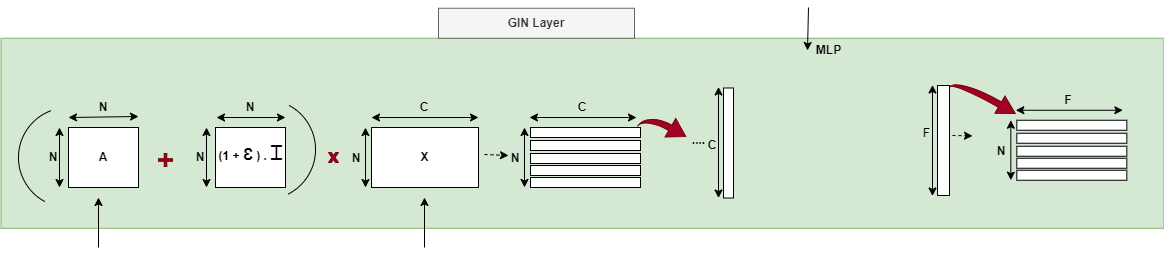

The diagram above was exported from draw.io. Its source (the exported page's mxGraphModel, read from the mxfile embedded in the PNG):
<mxGraphModel dx="880" dy="434" grid="1" gridSize="10" guides="1" tooltips="1" connect="1" arrows="1" fold="1" page="1" pageScale="1" pageWidth="850" pageHeight="1100" math="0" shadow="0">
  <root>
    <mxCell id="0" />
    <mxCell id="1" parent="0" />
    <mxCell id="GN1TAPZdaTHv4xHgaOf5-1" value="" style="rounded=0;whiteSpace=wrap;html=1;fillColor=#d5e8d4;strokeColor=#82b366;" vertex="1" parent="1">
      <mxGeometry x="32.5" y="100.75" width="1163" height="190" as="geometry" />
    </mxCell>
    <mxCell id="GN1TAPZdaTHv4xHgaOf5-7" value="" style="endArrow=classic;startArrow=classic;html=1;rounded=0;" edge="1" parent="1">
      <mxGeometry width="50" height="50" relative="1" as="geometry">
        <mxPoint x="248" y="180" as="sourcePoint" />
        <mxPoint x="317" y="180" as="targetPoint" />
      </mxGeometry>
    </mxCell>
    <mxCell id="GN1TAPZdaTHv4xHgaOf5-8" value="&lt;b&gt;N&lt;/b&gt;" style="text;html=1;align=center;verticalAlign=middle;whiteSpace=wrap;rounded=0;" vertex="1" parent="1">
      <mxGeometry x="267" y="160" width="30" height="20" as="geometry" />
    </mxCell>
    <mxCell id="GN1TAPZdaTHv4xHgaOf5-9" value="&lt;b&gt;N&lt;/b&gt;" style="text;html=1;align=center;verticalAlign=middle;whiteSpace=wrap;rounded=0;" vertex="1" parent="1">
      <mxGeometry x="217" y="210" width="30" height="20" as="geometry" />
    </mxCell>
    <mxCell id="GN1TAPZdaTHv4xHgaOf5-10" value="" style="endArrow=classic;startArrow=classic;html=1;rounded=0;" edge="1" parent="1">
      <mxGeometry width="50" height="50" relative="1" as="geometry">
        <mxPoint x="238" y="190" as="sourcePoint" />
        <mxPoint x="238" y="250" as="targetPoint" />
      </mxGeometry>
    </mxCell>
    <mxCell id="GN1TAPZdaTHv4xHgaOf5-11" value="" style="rounded=0;whiteSpace=wrap;html=1;" vertex="1" parent="1">
      <mxGeometry x="247" y="190" width="70" height="60" as="geometry" />
    </mxCell>
    <mxCell id="GN1TAPZdaTHv4xHgaOf5-12" value="" style="endArrow=classic;startArrow=classic;html=1;rounded=0;" edge="1" parent="1">
      <mxGeometry width="50" height="50" relative="1" as="geometry">
        <mxPoint x="403" y="180" as="sourcePoint" />
        <mxPoint x="510" y="180" as="targetPoint" />
      </mxGeometry>
    </mxCell>
    <mxCell id="GN1TAPZdaTHv4xHgaOf5-13" value="&lt;b&gt;C&lt;/b&gt;" style="text;html=1;align=center;verticalAlign=middle;whiteSpace=wrap;rounded=0;" vertex="1" parent="1">
      <mxGeometry x="441" y="160" width="30" height="20" as="geometry" />
    </mxCell>
    <mxCell id="GN1TAPZdaTHv4xHgaOf5-14" value="&lt;b&gt;X&lt;/b&gt;" style="rounded=0;whiteSpace=wrap;html=1;" vertex="1" parent="1">
      <mxGeometry x="403" y="190" width="107" height="60" as="geometry" />
    </mxCell>
    <mxCell id="GN1TAPZdaTHv4xHgaOf5-15" value="&lt;b&gt;N&lt;/b&gt;" style="text;html=1;align=center;verticalAlign=middle;whiteSpace=wrap;rounded=0;" vertex="1" parent="1">
      <mxGeometry x="373" y="211" width="30" height="20" as="geometry" />
    </mxCell>
    <mxCell id="GN1TAPZdaTHv4xHgaOf5-16" value="" style="endArrow=classic;startArrow=classic;html=1;rounded=0;" edge="1" parent="1">
      <mxGeometry width="50" height="50" relative="1" as="geometry">
        <mxPoint x="397" y="190.06" as="sourcePoint" />
        <mxPoint x="397" y="250" as="targetPoint" />
      </mxGeometry>
    </mxCell>
    <mxCell id="GN1TAPZdaTHv4xHgaOf5-18" value="" style="verticalLabelPosition=bottom;verticalAlign=top;html=1;shape=mxgraph.basic.x;fillColor=#a20025;fontColor=#ffffff;strokeColor=#6F0000;" vertex="1" parent="1">
      <mxGeometry x="360" y="215" width="10" height="10" as="geometry" />
    </mxCell>
    <mxCell id="GN1TAPZdaTHv4xHgaOf5-24" value="&lt;b&gt;GIN Layer&lt;/b&gt;" style="text;html=1;align=center;verticalAlign=middle;whiteSpace=wrap;rounded=0;fillColor=#f5f5f5;fontColor=#333333;strokeColor=#666666;" vertex="1" parent="1">
      <mxGeometry x="470" y="70.75" width="196" height="30" as="geometry" />
    </mxCell>
    <mxCell id="GN1TAPZdaTHv4xHgaOf5-29" value="" style="endArrow=classic;html=1;rounded=0;dashed=1;" edge="1" parent="1">
      <mxGeometry width="50" height="50" relative="1" as="geometry">
        <mxPoint x="516" y="217" as="sourcePoint" />
        <mxPoint x="540" y="218" as="targetPoint" />
      </mxGeometry>
    </mxCell>
    <mxCell id="GN1TAPZdaTHv4xHgaOf5-30" value="" style="shape=cross;whiteSpace=wrap;html=1;strokeColor=#6F0000;align=center;verticalAlign=top;fontFamily=Helvetica;fontSize=12;fontColor=#ffffff;fillColor=#a20025;" vertex="1" parent="1">
      <mxGeometry x="190" y="216" width="14" height="13" as="geometry" />
    </mxCell>
    <mxCell id="GN1TAPZdaTHv4xHgaOf5-31" value="" style="endArrow=classic;startArrow=classic;html=1;rounded=0;entryX=0.75;entryY=1;entryDx=0;entryDy=0;" edge="1" parent="1">
      <mxGeometry width="50" height="50" relative="1" as="geometry">
        <mxPoint x="100" y="180" as="sourcePoint" />
        <mxPoint x="169.5" y="179" as="targetPoint" />
        <Array as="points">
          <mxPoint x="170" y="179" />
        </Array>
      </mxGeometry>
    </mxCell>
    <mxCell id="GN1TAPZdaTHv4xHgaOf5-32" value="&lt;b&gt;N&lt;/b&gt;" style="text;html=1;align=center;verticalAlign=middle;whiteSpace=wrap;rounded=0;" vertex="1" parent="1">
      <mxGeometry x="120" y="160" width="30" height="20" as="geometry" />
    </mxCell>
    <mxCell id="GN1TAPZdaTHv4xHgaOf5-33" value="&lt;b&gt;N&lt;/b&gt;" style="text;html=1;align=center;verticalAlign=middle;whiteSpace=wrap;rounded=0;" vertex="1" parent="1">
      <mxGeometry x="70" y="210" width="30" height="20" as="geometry" />
    </mxCell>
    <mxCell id="GN1TAPZdaTHv4xHgaOf5-34" value="" style="endArrow=classic;startArrow=classic;html=1;rounded=0;" edge="1" parent="1">
      <mxGeometry width="50" height="50" relative="1" as="geometry">
        <mxPoint x="91" y="190" as="sourcePoint" />
        <mxPoint x="91" y="250" as="targetPoint" />
      </mxGeometry>
    </mxCell>
    <mxCell id="GN1TAPZdaTHv4xHgaOf5-35" value="&lt;b&gt;A&lt;/b&gt;" style="rounded=0;whiteSpace=wrap;html=1;" vertex="1" parent="1">
      <mxGeometry x="100" y="190" width="70" height="60" as="geometry" />
    </mxCell>
    <mxCell id="GN1TAPZdaTHv4xHgaOf5-36" value="" style="endArrow=classic;html=1;rounded=0;entryX=0;entryY=0.75;entryDx=0;entryDy=0;" edge="1" parent="1">
      <mxGeometry width="50" height="50" relative="1" as="geometry">
        <mxPoint x="130" y="310" as="sourcePoint" />
        <mxPoint x="130" y="260" as="targetPoint" />
      </mxGeometry>
    </mxCell>
    <mxCell id="GN1TAPZdaTHv4xHgaOf5-39" value="" style="verticalLabelPosition=bottom;verticalAlign=top;html=1;shape=mxgraph.basic.arc;startAngle=0.5779791303773693;endAngle=0.9439704071893045;" vertex="1" parent="1">
      <mxGeometry x="50" y="170" width="100" height="100" as="geometry" />
    </mxCell>
    <mxCell id="GN1TAPZdaTHv4xHgaOf5-40" value="" style="verticalLabelPosition=bottom;verticalAlign=top;html=1;shape=mxgraph.basic.arc;startAngle=0.5779791303773693;endAngle=0.9262081911747834;rotation=-180;" vertex="1" parent="1">
      <mxGeometry x="247" y="162" width="100" height="100" as="geometry" />
    </mxCell>
    <mxCell id="GN1TAPZdaTHv4xHgaOf5-41" value="&lt;b&gt;(1 +&amp;nbsp;&lt;/b&gt;&lt;a style=&quot;text-decoration-line: none; background: none rgb(255, 255, 255); border-radius: 2px; overflow-wrap: break-word; font-family: sans-serif; font-size: 16px; text-align: start; text-wrap: wrap;&quot; title=&quot;Latin epsilon&quot; href=&quot;https://en.wikipedia.org/wiki/Latin_epsilon&quot;&gt;&lt;b&gt;&lt;font color=&quot;#000000&quot;&gt;Ɛ&lt;/font&gt;&lt;/b&gt;&lt;/a&gt;&lt;b&gt;&amp;nbsp;) .&amp;nbsp;&lt;/b&gt;&lt;h3 class=&quot;LC20lb MBeuO DKV0Md&quot; style=&quot;font-weight: 400; margin: 18px 0px 3px; padding: 5px 0px 0px; font-size: 20px; line-height: 1.3; display: inline-block;&quot;&gt;&lt;font color=&quot;#000000&quot;&gt;Ɪ&lt;/font&gt;&lt;/h3&gt;" style="text;html=1;align=center;verticalAlign=middle;resizable=0;points=[];autosize=1;strokeColor=none;fillColor=none;" vertex="1" parent="1">
      <mxGeometry x="237" y="170" width="90" height="70" as="geometry" />
    </mxCell>
    <mxCell id="GN1TAPZdaTHv4xHgaOf5-45" value="" style="rounded=0;whiteSpace=wrap;html=1;" vertex="1" parent="1">
      <mxGeometry x="562" y="190" width="110" height="10" as="geometry" />
    </mxCell>
    <mxCell id="GN1TAPZdaTHv4xHgaOf5-46" value="" style="rounded=0;whiteSpace=wrap;html=1;" vertex="1" parent="1">
      <mxGeometry x="562" y="203" width="110" height="10" as="geometry" />
    </mxCell>
    <mxCell id="GN1TAPZdaTHv4xHgaOf5-47" value="" style="rounded=0;whiteSpace=wrap;html=1;" vertex="1" parent="1">
      <mxGeometry x="562" y="216" width="110" height="10" as="geometry" />
    </mxCell>
    <mxCell id="GN1TAPZdaTHv4xHgaOf5-48" value="" style="rounded=0;whiteSpace=wrap;html=1;" vertex="1" parent="1">
      <mxGeometry x="562" y="228" width="110" height="10" as="geometry" />
    </mxCell>
    <mxCell id="GN1TAPZdaTHv4xHgaOf5-49" value="" style="rounded=0;whiteSpace=wrap;html=1;" vertex="1" parent="1">
      <mxGeometry x="562" y="240" width="110" height="10" as="geometry" />
    </mxCell>
    <mxCell id="GN1TAPZdaTHv4xHgaOf5-50" value="&lt;b&gt;N&lt;/b&gt;" style="text;html=1;align=center;verticalAlign=middle;whiteSpace=wrap;rounded=0;" vertex="1" parent="1">
      <mxGeometry x="532" y="210.94" width="30" height="20" as="geometry" />
    </mxCell>
    <mxCell id="GN1TAPZdaTHv4xHgaOf5-51" value="" style="endArrow=classic;startArrow=classic;html=1;rounded=0;" edge="1" parent="1">
      <mxGeometry width="50" height="50" relative="1" as="geometry">
        <mxPoint x="556" y="190" as="sourcePoint" />
        <mxPoint x="556" y="249.94" as="targetPoint" />
      </mxGeometry>
    </mxCell>
    <mxCell id="GN1TAPZdaTHv4xHgaOf5-52" value="" style="endArrow=classic;startArrow=classic;html=1;rounded=0;" edge="1" parent="1">
      <mxGeometry width="50" height="50" relative="1" as="geometry">
        <mxPoint x="561" y="180" as="sourcePoint" />
        <mxPoint x="668" y="180" as="targetPoint" />
      </mxGeometry>
    </mxCell>
    <mxCell id="GN1TAPZdaTHv4xHgaOf5-53" value="&lt;b&gt;C&lt;/b&gt;" style="text;html=1;align=center;verticalAlign=middle;whiteSpace=wrap;rounded=0;" vertex="1" parent="1">
      <mxGeometry x="599" y="160" width="30" height="20" as="geometry" />
    </mxCell>
    <mxCell id="GN1TAPZdaTHv4xHgaOf5-58" value="" style="rounded=0;whiteSpace=wrap;html=1;rotation=90;" vertex="1" parent="1">
      <mxGeometry x="705" y="200.5" width="110" height="10" as="geometry" />
    </mxCell>
    <mxCell id="GN1TAPZdaTHv4xHgaOf5-60" value="" style="endArrow=classic;startArrow=classic;html=1;rounded=0;" edge="1" parent="1">
      <mxGeometry width="50" height="50" relative="1" as="geometry">
        <mxPoint x="750" y="149.5" as="sourcePoint" />
        <mxPoint x="750" y="260.5" as="targetPoint" />
      </mxGeometry>
    </mxCell>
    <mxCell id="GN1TAPZdaTHv4xHgaOf5-61" value="&lt;b&gt;C&lt;/b&gt;" style="text;html=1;align=center;verticalAlign=middle;whiteSpace=wrap;rounded=0;" vertex="1" parent="1">
      <mxGeometry x="729" y="198" width="30" height="20" as="geometry" />
    </mxCell>
    <mxCell id="GN1TAPZdaTHv4xHgaOf5-62" value="&lt;b&gt;....&lt;/b&gt;" style="text;html=1;align=center;verticalAlign=middle;resizable=0;points=[];autosize=1;strokeColor=none;fillColor=none;" vertex="1" parent="1">
      <mxGeometry x="710" y="188" width="40" height="30" as="geometry" />
    </mxCell>
    <mxCell id="GN1TAPZdaTHv4xHgaOf5-63" value="" style="endArrow=classic;html=1;rounded=0;entryX=0;entryY=0.75;entryDx=0;entryDy=0;" edge="1" parent="1">
      <mxGeometry width="50" height="50" relative="1" as="geometry">
        <mxPoint x="456" y="310" as="sourcePoint" />
        <mxPoint x="456" y="260" as="targetPoint" />
      </mxGeometry>
    </mxCell>
    <mxCell id="GN1TAPZdaTHv4xHgaOf5-64" value="" style="html=1;shadow=0;dashed=0;align=center;verticalAlign=middle;shape=mxgraph.arrows2.jumpInArrow;dy=3.11;dx=17.73;arrowHead=21.52;rotation=30;fillColor=#a20025;fontColor=#ffffff;strokeColor=#6F0000;" vertex="1" parent="1">
      <mxGeometry x="672.23" y="176.32" width="47.01" height="26.16" as="geometry" />
    </mxCell>
    <mxCell id="GN1TAPZdaTHv4xHgaOf5-65" value="&lt;b&gt;MLP&lt;/b&gt;" style="text;html=1;align=center;verticalAlign=middle;resizable=0;points=[];autosize=1;strokeColor=none;fillColor=none;" vertex="1" parent="1">
      <mxGeometry x="835" y="98" width="50" height="30" as="geometry" />
    </mxCell>
    <mxCell id="GN1TAPZdaTHv4xHgaOf5-66" value="" style="endArrow=classic;html=1;rounded=0;entryX=0;entryY=1;entryDx=0;entryDy=0;dashed=1;" edge="1" parent="1">
      <mxGeometry width="50" height="50" relative="1" as="geometry">
        <mxPoint x="984" y="198" as="sourcePoint" />
        <mxPoint x="1004.0000000000001" y="198.39999999999998" as="targetPoint" />
      </mxGeometry>
    </mxCell>
    <mxCell id="GN1TAPZdaTHv4xHgaOf5-79" value="" style="rounded=0;whiteSpace=wrap;html=1;rotation=90;" vertex="1" parent="1">
      <mxGeometry x="920" y="197" width="110" height="12" as="geometry" />
    </mxCell>
    <mxCell id="GN1TAPZdaTHv4xHgaOf5-80" value="" style="endArrow=classic;startArrow=classic;html=1;rounded=0;" edge="1" parent="1">
      <mxGeometry width="50" height="50" relative="1" as="geometry">
        <mxPoint x="964" y="147.5" as="sourcePoint" />
        <mxPoint x="964" y="258.5" as="targetPoint" />
      </mxGeometry>
    </mxCell>
    <mxCell id="GN1TAPZdaTHv4xHgaOf5-82" value="" style="html=1;shadow=0;dashed=0;align=center;verticalAlign=middle;shape=mxgraph.arrows2.jumpInArrow;dy=3.11;dx=17.73;arrowHead=21.52;rotation=30;fillColor=#a20025;fontColor=#ffffff;strokeColor=#6F0000;" vertex="1" parent="1">
      <mxGeometry x="981.47" y="148.5" width="70" height="20" as="geometry" />
    </mxCell>
    <mxCell id="GN1TAPZdaTHv4xHgaOf5-84" value="F" style="text;html=1;align=center;verticalAlign=middle;resizable=0;points=[];autosize=1;strokeColor=none;fillColor=none;" vertex="1" parent="1">
      <mxGeometry x="943.33" y="180.75" width="30" height="30" as="geometry" />
    </mxCell>
    <mxCell id="GN1TAPZdaTHv4xHgaOf5-85" value="" style="rounded=0;whiteSpace=wrap;html=1;" vertex="1" parent="1">
      <mxGeometry x="1048.33" y="182.75" width="110" height="10" as="geometry" />
    </mxCell>
    <mxCell id="GN1TAPZdaTHv4xHgaOf5-86" value="" style="rounded=0;whiteSpace=wrap;html=1;" vertex="1" parent="1">
      <mxGeometry x="1048.33" y="195.75" width="110" height="10" as="geometry" />
    </mxCell>
    <mxCell id="GN1TAPZdaTHv4xHgaOf5-87" value="" style="rounded=0;whiteSpace=wrap;html=1;" vertex="1" parent="1">
      <mxGeometry x="1048.33" y="208.75" width="110" height="10" as="geometry" />
    </mxCell>
    <mxCell id="GN1TAPZdaTHv4xHgaOf5-88" value="" style="rounded=0;whiteSpace=wrap;html=1;" vertex="1" parent="1">
      <mxGeometry x="1048.33" y="220.75" width="110" height="10" as="geometry" />
    </mxCell>
    <mxCell id="GN1TAPZdaTHv4xHgaOf5-89" value="" style="rounded=0;whiteSpace=wrap;html=1;" vertex="1" parent="1">
      <mxGeometry x="1048.33" y="232.75" width="110" height="10" as="geometry" />
    </mxCell>
    <mxCell id="GN1TAPZdaTHv4xHgaOf5-90" value="&lt;b&gt;N&lt;/b&gt;" style="text;html=1;align=center;verticalAlign=middle;whiteSpace=wrap;rounded=0;" vertex="1" parent="1">
      <mxGeometry x="1018.33" y="203.69" width="30" height="20" as="geometry" />
    </mxCell>
    <mxCell id="GN1TAPZdaTHv4xHgaOf5-91" value="" style="endArrow=classic;startArrow=classic;html=1;rounded=0;" edge="1" parent="1">
      <mxGeometry width="50" height="50" relative="1" as="geometry">
        <mxPoint x="1042.33" y="182.75" as="sourcePoint" />
        <mxPoint x="1042.33" y="242.69" as="targetPoint" />
      </mxGeometry>
    </mxCell>
    <mxCell id="GN1TAPZdaTHv4xHgaOf5-92" value="" style="endArrow=classic;startArrow=classic;html=1;rounded=0;" edge="1" parent="1">
      <mxGeometry width="50" height="50" relative="1" as="geometry">
        <mxPoint x="1047.33" y="172.75" as="sourcePoint" />
        <mxPoint x="1154.33" y="172.75" as="targetPoint" />
      </mxGeometry>
    </mxCell>
    <mxCell id="GN1TAPZdaTHv4xHgaOf5-93" value="&lt;b&gt;F&lt;/b&gt;" style="text;html=1;align=center;verticalAlign=middle;whiteSpace=wrap;rounded=0;" vertex="1" parent="1">
      <mxGeometry x="1085.33" y="152.75" width="30" height="20" as="geometry" />
    </mxCell>
    <mxCell id="GN1TAPZdaTHv4xHgaOf5-95" value="" style="endArrow=classic;html=1;rounded=0;entryX=0.32;entryY=0.033;entryDx=0;entryDy=0;entryPerimeter=0;" edge="1" parent="1">
      <mxGeometry width="50" height="50" relative="1" as="geometry">
        <mxPoint x="840" y="70" as="sourcePoint" />
        <mxPoint x="839" y="112.99000000000001" as="targetPoint" />
      </mxGeometry>
    </mxCell>
    <mxCell id="GN1TAPZdaTHv4xHgaOf5-57" value="" style="shape=image;verticalLabelPosition=bottom;labelBackgroundColor=default;verticalAlign=top;aspect=fixed;imageAspect=0;image=https://www.researchgate.net/publication/337961028/figure/fig2/AS:836923862040577@1576549606324/Schematic-diagram-of-multilayer-perceptron.png;" vertex="1" parent="1">
      <mxGeometry x="775" y="125.5" width="166.67" height="155" as="geometry" />
    </mxCell>
  </root>
</mxGraphModel>